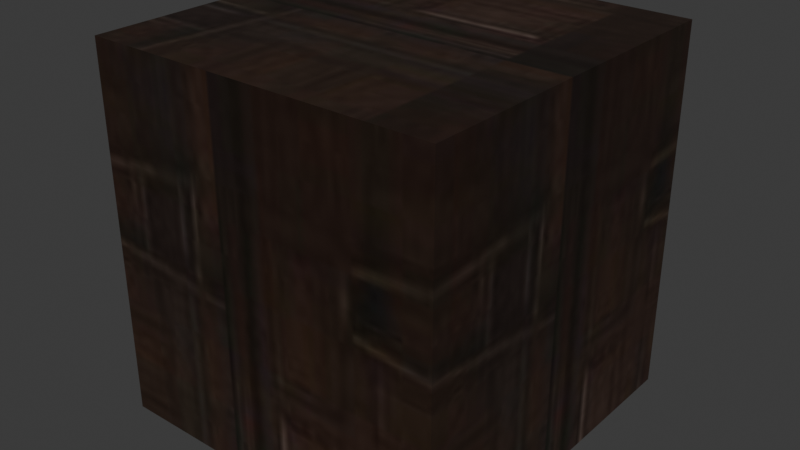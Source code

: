 # Source: bedsidetable.blend  (saved by Blender 4.1.24; exported with 4.5.12 LTS)
import bpy
from mathutils import Matrix  # noqa: F401  (used for matrix-valued properties, if any)

bpy.ops.wm.read_factory_settings(use_empty=True)
scene = bpy.context.scene
scene.name = 'Scene'

# ---- collections
col_collection = bpy.data.collections.new('Collection'); scene.collection.children.link(col_collection)

# ---- images (referenced by path relative to the original .blend; pixels are not part of the script)
import os
ASSET_DIR = os.environ.get("B2B_ASSET_DIR", "")  # directory of the original .blend (textures are referenced by path, not embedded)
HERE = os.path.dirname(os.path.abspath(__file__))  # packed textures are extracted next to this script under _unpacked/

def load_image(name, relpath, width, height, colorspace="sRGB"):
    """Load a texture the original file referenced (path relative to the .blend, or extracted next to this script)."""
    p = next((c for c in (os.path.join(HERE, relpath), os.path.join(ASSET_DIR, relpath)) if relpath and os.path.exists(c)), "")
    if p:
        img = bpy.data.images.load(p, check_existing=True)
        img.name = name
    else:  # same state as the original file: an image datablock whose file is absent (Cycles renders it pink)
        img = bpy.data.images.new(name, width, height)
        img.source = "FILE"
        img.filepath = "//" + (relpath or name)
    img.colorspace_settings.name = colorspace
    return img
img_wood_jpg = load_image('wood.jpg', '_unpacked/wood.2a9345fe.jpg', 128, 128, 'sRGB')

# ---- materials (node trees are filled in below, after node groups)
mat_material = bpy.data.materials.new('Material')
mat_material.alpha_threshold = 0.0
mat_material.use_backface_culling = True
mat_material.use_transparent_shadow = False
mat_material.roughness = 0.5
mat_material.line_color = (0.0, 0.0, 0.0, 1.0)

# ---- material node trees
mat_material.use_nodes = True; mat_material.node_tree.nodes.clear()
_N = mat_material.node_tree.nodes; _L = mat_material.node_tree.links
n0 = _N.new('ShaderNodeOutputMaterial'); n0.name = 'Material Output'; n0.location = (300, 300)
n1 = _N.new('ShaderNodeBsdfPrincipled'); n1.name = 'Principled BSDF'; n1.location = (10, 300)
n1.inputs[3].default_value = 1.45
n2 = _N.new('ShaderNodeTexImage'); n2.name = 'Image Texture'; n2.location = (-280, 280)
n2.image = img_wood_jpg
_L.new(n1.outputs[0], n0.inputs[0])
_L.new(n2.outputs[0], n1.inputs[0])
n0.is_active_output = True

# ---- world
world_world = bpy.data.worlds.new('World'); scene.world = world_world
world_world.use_nodes = True; world_world.node_tree.nodes.clear()
_N = world_world.node_tree.nodes; _L = world_world.node_tree.links
n0 = _N.new('ShaderNodeOutputWorld'); n0.name = 'World Output'; n0.location = (300, 300)
n1 = _N.new('ShaderNodeBackground'); n1.name = 'Background'; n1.location = (10, 300)
n1.inputs[0].default_value = (0.05088, 0.05088, 0.05088, 1.0)
_L.new(n1.outputs[0], n0.inputs[0])
n0.is_active_output = True
world_world.color = (0.05088, 0.05088, 0.05088)
world_world.use_sun_shadow = False
world_world.sun_shadow_jitter_overblur = 0.0

# ---- meshes
me_cube = bpy.data.meshes.new('Cube')
me_cube.from_pydata([(0.5, 0.5, 0.08805), (0.5, 0.5, -0.9602), (0.5, -0.5, 0.08805), (0.5, -0.5, -0.9602), (-0.5, 0.5, 0.08805), (-0.5, 0.5, -0.9602), (-0.5, -0.5, 0.08805), (-0.5, -0.5, -0.9602)], [], [(0, 4, 6, 2), (3, 2, 6, 7), (7, 6, 4, 5), (5, 1, 3, 7), (1, 0, 2, 3), (5, 4, 0, 1)])
_uv = me_cube.uv_layers.new(name='UVMap')
_uv.uv.foreach_set('vector', [0.8728, 0.5, 1.618, 0.5, 1.618, 1.428, 0.8728, 1.428, 0.1272, 1.428, 0.8728, 1.428, 0.8728, 2.356, 0.1272, 2.356, 0.1272, -1.356, 0.8728, -1.356, 0.8728, -0.4279, 0.1272, -0.4279, -0.6183, 0.5, 0.1272, 0.5, 0.1272, 1.428, -0.6183, 1.428, 0.1272, 0.5, 0.8728, 0.5, 0.8728, 1.428, 0.1272, 1.428, 0.1272, -0.4279, 0.8728, -0.4279, 0.8728, 0.5, 0.1272, 0.5])
me_cube.materials.append(mat_material)
me_cube.use_mirror_vertex_groups = False
me_cube.update()

# ---- objects
ob_cube = bpy.data.objects.new('Cube', me_cube)

# ---- transforms, parenting, visibility, modifiers, constraints
ob_cube.location = (0.0, 0.0, 0.9119)
ob_cube.lock_rotations_4d = False
ob_cube.empty_display_type = 'ARROWS'
ob_cube.lineart.crease_threshold = 0.0

# ---- collection membership
col_collection.objects.link(ob_cube)

# ---- scene / render settings (as saved in the file)
scene.frame_start = 1; scene.frame_end = 250; scene.frame_set(1)
scene.render.engine = 'BLENDER_EEVEE_NEXT'
scene.cycles.sampling_pattern = 'TABULATED_SOBOL'
scene.eevee.ray_tracing_options.trace_max_roughness = 0.0
bpy.context.view_layer.update()

# ---- added for rendering (the .blend has no active camera and no usable light): camera, sun
cam_auto = bpy.data.cameras.new('AutoCamera')
cam_auto.lens = 50.0
cam_auto.sensor_width = 36.0
cam_auto.clip_end = 1000.0
ob_auto_camera = bpy.data.objects.new('AutoCamera', cam_auto)
scene.collection.objects.link(ob_auto_camera)
ob_auto_camera.location = (1.62872, -1.95446, 1.77885)
ob_auto_camera.rotation_euler = (1.09748, -7.21219e-08, 0.694738)
scene.camera = ob_auto_camera
light_auto_sun = bpy.data.lights.new('AutoSun', 'SUN')
light_auto_sun.energy = 3.0
light_auto_sun.angle = 0.0523599
ob_auto_sun = bpy.data.objects.new('AutoSun', light_auto_sun)
scene.collection.objects.link(ob_auto_sun)
ob_auto_sun.rotation_euler = (0.872665, 0.174533, 0.523599)
bpy.context.view_layer.update()

